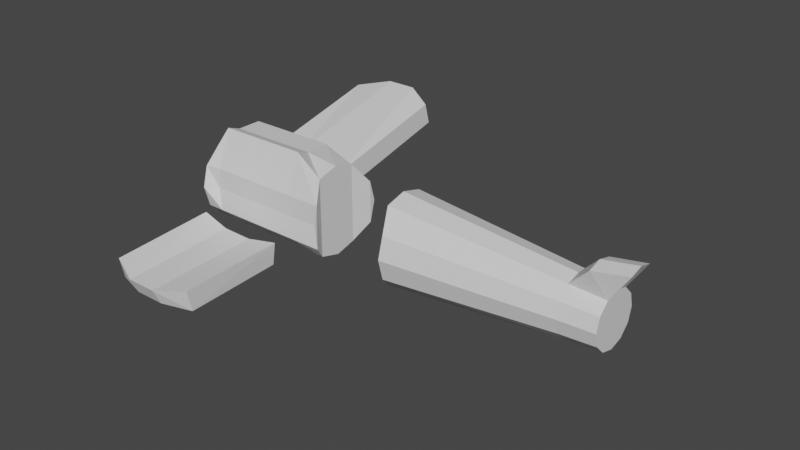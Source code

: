 # Source: broken_airplane.blend  (saved by Blender 2.93.21; exported with 4.5.12 LTS)
import bpy
from mathutils import Matrix  # noqa: F401  (used for matrix-valued properties, if any)

bpy.ops.wm.read_factory_settings(use_empty=True)
scene = bpy.context.scene
scene.name = 'Scene'

# ---- collections
col_collection = bpy.data.collections.new('Collection'); scene.collection.children.link(col_collection)

# ---- materials (node trees are filled in below, after node groups)
mat_airplane = bpy.data.materials.new('Airplane')
mat_airplane.use_transparent_shadow = False

# ---- material node trees
mat_airplane.use_nodes = True; mat_airplane.node_tree.nodes.clear()
_N = mat_airplane.node_tree.nodes; _L = mat_airplane.node_tree.links
n0 = _N.new('ShaderNodeBsdfPrincipled'); n0.name = 'Principled BSDF'; n0.location = (10, 300)
n0.distribution = 'GGX'
n0.subsurface_method = 'BURLEY'
n0.inputs[3].default_value = 1.45
n0.inputs[27].default_value = (0.0, 0.0, 0.0, 1.0)
n0.inputs[28].default_value = 1.0
n1 = _N.new('ShaderNodeOutputMaterial'); n1.name = 'Material Output'; n1.location = (300, 300)
_L.new(n0.outputs[0], n1.inputs[0])
n1.is_active_output = True

# ---- world
world_world = bpy.data.worlds.new('World'); scene.world = world_world
world_world.use_nodes = True; world_world.node_tree.nodes.clear()
_N = world_world.node_tree.nodes; _L = world_world.node_tree.links
n0 = _N.new('ShaderNodeOutputWorld'); n0.name = 'World Output'; n0.location = (300, 300)
n1 = _N.new('ShaderNodeBackground'); n1.name = 'Background'; n1.location = (10, 300)
n1.inputs[0].default_value = (0.05088, 0.05088, 0.05088, 1.0)
_L.new(n1.outputs[0], n0.inputs[0])
n0.is_active_output = True
world_world.color = (0.05088, 0.05088, 0.05088)
world_world.use_sun_shadow = False
world_world.sun_shadow_jitter_overblur = 0.0

# ---- meshes
me_cylinder = bpy.data.meshes.new('Cylinder')
me_cylinder.from_pydata([(-7.387e-09, 0.6423, -1.0), (0.0, 1.0, 1.0), (0.3212, 0.5563, -1.0), (0.5, 0.866, 1.0), (0.5563, 0.3212, -1.0), (0.866, 0.5, 1.0), (0.6423, -2.619e-08, -1.0), (1.0, -4.371e-08, 1.0), (0.5563, -0.3212, -1.0), (0.866, -0.5, 1.0), (0.3212, -0.5563, -1.0), (0.5, -0.866, 1.0), (-6.354e-08, -0.6423, -1.0), (-8.742e-08, -1.0, 1.0), (-0.3212, -0.5563, -1.0), (-0.5, -0.866, 1.0), (-0.5563, -0.3212, -1.0), (-0.866, -0.5, 1.0), (-0.6423, 9.545e-09, -1.0), (-1.0, 1.192e-08, 1.0), (-0.5563, 0.3212, -1.0), (-0.866, 0.5, 1.0), (-0.3212, 0.5563, -1.0), (-0.5, 0.866, 1.0), (0.277, 0.7415, 1.063), (-0.04228, 0.8271, 1.063), (0.5108, 0.5078, 1.063), (0.5963, 0.1885, 1.063), (0.5108, -0.1308, 1.063), (0.277, -0.3646, 1.063), (-0.04228, -0.4502, 1.063), (-0.3616, -0.3646, 1.063), (-0.5953, -0.1308, 1.063), (-0.6809, 0.1885, 1.063), (-0.5953, 0.5078, 1.063), (-0.3616, 0.7415, 1.063), (0.1814, 0.5758, 1.101), (-0.04228, 0.6357, 1.101), (0.3451, 0.4121, 1.101), (0.405, 0.1885, 1.101), (0.3451, -0.03517, 1.101), (0.1814, -0.1989, 1.101), (-0.04228, -0.2588, 1.101), (-0.2659, -0.1989, 1.101), (-0.4296, -0.03517, 1.101), (-0.4895, 0.1885, 1.101), (-0.4296, 0.4121, 1.101), (-0.2659, 0.5758, 1.101), (0.07305, 0.3882, 1.134), (-0.04228, 0.4191, 1.134), (0.1575, 0.3038, 1.134), (0.1884, 0.1885, 1.134), (0.1575, 0.07314, 1.134), (0.07305, -0.01129, 1.134), (-0.04228, -0.04219, 1.134), (-0.1576, -0.01129, 1.134), (-0.242, 0.07314, 1.134), (-0.2729, 0.1885, 1.134), (-0.242, 0.3038, 1.134), (-0.1576, 0.3882, 1.134), (0.01769, 0.2923, 1.152), (-0.04228, 0.3084, 1.152), (0.0616, 0.2484, 1.152), (0.07767, 0.1885, 1.152), (0.0616, 0.1285, 1.152), (0.01769, 0.08459, 1.152), (-0.04228, 0.06852, 1.152), (-0.1022, 0.08459, 1.152), (-0.1462, 0.1285, 1.152), (-0.1622, 0.1885, 1.152), (-0.1462, 0.2484, 1.152), (-0.1022, 0.2923, 1.152), (0.0, 1.0, 0.4901), (0.5, 0.866, 0.4901), (0.866, 0.5, 0.4901), (1.0, -4.371e-08, 0.4901), (0.866, -0.5, 0.4901), (0.5, -0.866, 0.4901), (0.9868, -1.329, 0.5024), (-0.4935, -0.7931, 0.4994), (-1.427, -0.5, 0.4901), (-1.225, -0.03447, 0.5201), (-1.144, 0.6926, 0.5488), (-0.5, 0.866, 0.4901), (0.0, 1.0, 0.918), (0.5, 0.866, 0.918), (0.866, 0.5, 0.918), (1.0, -4.371e-08, 0.918), (0.866, -0.5, 0.918), (0.5, -0.866, 0.918), (0.9133, -1.369, 0.9299), (0.3996, -1.307, 0.9267), (-1.416, -0.5, 0.918), (-1.214, -0.03447, 0.9479), (-1.133, 0.6926, 0.9766), (-0.5, 0.866, 0.918), (0.4921, 0.7793, -0.05519), (0.9089, 0.4939, -0.009589), (1.043, -0.006069, -0.009589), (0.9089, -0.5061, -0.009589), (0.4921, -0.9527, -0.05519), (-0.007896, -1.087, -0.05519), (-0.5079, -0.9527, -0.05519), (-0.9544, -0.5061, -0.009589), (-1.088, -0.006069, -0.009589), (-0.9544, 0.4939, -0.009589), (-0.5079, 0.7793, -0.05519), (-0.007896, 0.9133, -0.05519), (0.9929, -3.74, 0.905), (0.9929, -3.74, 0.4772), (0.4857, -3.843, 0.905), (0.4857, -3.843, 0.4772), (-1.197, 3.918, 0.9246), (-1.197, 3.918, 0.4968), (-0.6969, 4.052, 0.4968), (-0.6969, 4.052, 0.9246), (0.5, 0.866, 0.7754), (0.5, 0.866, 0.6328), (0.866, 0.5, 0.7754), (0.866, 0.5, 0.6328), (1.0, -4.371e-08, 0.7754), (1.0, -4.371e-08, 0.6328), (0.866, -0.5, 0.7754), (0.866, -0.5, 0.6328), (0.5, -0.866, 0.7754), (0.5, -0.866, 0.6328), (0.004673, -0.7862, 0.801), (0.9623, -1.342, 0.6449), (0.5884, -1.333, 0.7943), (-0.4935, -0.7931, 0.642), (-1.419, -0.5, 0.7754), (-1.423, -0.5, 0.6328), (-1.218, -0.03447, 0.8053), (-1.221, -0.03447, 0.6627), (-1.137, 0.6926, 0.834), (-1.14, 0.6926, 0.6914), (-0.5, 0.866, 0.7754), (-0.5, 0.866, 0.6328), (0.0, 1.0, 0.6328), (0.0, 1.0, 0.7754), (0.9685, -3.975, 0.7583), (0.9685, -3.975, 0.6157), (0.6256, -4.117, 0.7684), (0.6256, -4.117, 0.6258), (-1.387, 4.237, 0.7698), (-1.387, 4.237, 0.6272), (-0.8867, 4.371, 0.6272), (-0.8867, 4.371, 0.7698), (0.3432, 0.5944, -0.837), (0.5944, 0.3432, -0.837), (0.6864, -2.835e-08, -0.837), (0.5944, -0.3432, -0.837), (0.3432, -0.5944, -0.837), (-6.648e-08, -0.6864, -0.837), (-0.3432, -0.5944, -0.837), (-0.6106, -0.3432, -0.837), (-0.7026, 9.838e-09, -0.837), (-0.6106, 0.3432, -0.837), (-0.3432, 0.5944, -0.837), (-6.477e-09, 0.6864, -0.837), (-1.108, -0.4615, -0.9312), (-1.235, -0.3889, -1.089), (-1.321, -0.06776, -1.089), (-1.2, -0.1183, -0.9312), (-1.235, 0.2534, -1.089), (-1.108, 0.2249, -0.9312), (0.0, 1.0, 0.3231), (0.5, 0.866, 0.3231), (0.8427, 0.4219, 0.3504), (0.9767, -0.07812, 0.3504), (0.8427, -0.5781, 0.3504), (0.5, -0.866, 0.3231), (0.004673, -0.7862, 0.3488), (-0.4935, -0.7931, 0.3323), (-1.021, -0.5781, 0.3504), (-1.155, -0.07812, 0.3504), (-1.021, 0.4219, 0.3504), (-0.5, 0.866, 0.3231), (0.004673, -0.7862, 0.6584), (0.004673, -0.7862, 0.5158), (0.6129, -1.32, 0.6518), (0.4731, -1.268, 0.4992), (0.004673, -0.7862, 0.9437), (-0.4935, -0.7931, 0.9272), (0.9378, -1.356, 0.7874), (-0.4935, -0.7931, 0.7846)], [], [(84, 1, 3, 85), (85, 3, 5, 86), (86, 5, 7, 87), (87, 7, 9, 88), (88, 9, 11, 89), (89, 11, 13, 182), (182, 13, 15, 183), (183, 15, 17, 92), (92, 17, 19, 93), (93, 19, 21, 94), (19, 17, 32, 33), (94, 21, 23, 95), (95, 23, 1, 84), (0, 2, 4, 6, 8, 10, 12, 14, 16, 18, 20, 22), (32, 31, 43, 44), (17, 15, 31, 32), (15, 13, 30, 31), (13, 11, 29, 30), (11, 9, 28, 29), (9, 7, 27, 28), (1, 23, 35, 25), (3, 1, 25, 24), (7, 5, 26, 27), (23, 21, 34, 35), (5, 3, 24, 26), (21, 19, 33, 34), (36, 37, 49, 48), (29, 28, 40, 41), (25, 35, 47, 37), (26, 24, 36, 38), (33, 32, 44, 45), (30, 29, 41, 42), (27, 26, 38, 39), (34, 33, 45, 46), (31, 30, 42, 43), (28, 27, 39, 40), (35, 34, 46, 47), (24, 25, 37, 36), (59, 58, 70, 71), (44, 43, 55, 56), (41, 40, 52, 53), (37, 47, 59, 49), (38, 36, 48, 50), (45, 44, 56, 57), (42, 41, 53, 54), (39, 38, 50, 51), (46, 45, 57, 58), (43, 42, 54, 55), (40, 39, 51, 52), (47, 46, 58, 59), (60, 61, 71, 70, 69, 68, 67, 66, 65, 64, 63, 62), (48, 49, 61, 60), (56, 55, 67, 68), (53, 52, 64, 65), (49, 59, 71, 61), (50, 48, 60, 62), (57, 56, 68, 69), (54, 53, 65, 66), (51, 50, 62, 63), (58, 57, 69, 70), (55, 54, 66, 67), (52, 51, 63, 64), (177, 83, 72, 166), (176, 82, 83, 177), (175, 81, 82, 176), (174, 80, 81, 175), (173, 79, 80, 174), (172, 179, 79, 173), (171, 77, 179, 172), (170, 76, 77, 171), (169, 75, 76, 170), (168, 74, 75, 169), (167, 73, 74, 168), (166, 72, 73, 167), (138, 72, 114, 146), (134, 94, 95, 136), (132, 93, 94, 134), (130, 92, 93, 132), (185, 183, 92, 130), (184, 90, 108, 140), (124, 89, 182, 126), (122, 88, 89, 124), (120, 87, 88, 122), (118, 86, 87, 120), (116, 85, 86, 118), (139, 84, 85, 116), (159, 107, 96, 148), (148, 96, 97, 149), (149, 97, 98, 150), (150, 98, 99, 151), (151, 99, 100, 152), (152, 100, 101, 153), (153, 101, 102, 154), (154, 102, 103, 155), (155, 103, 104, 156), (156, 104, 105, 157), (157, 105, 106, 158), (158, 106, 107, 159), (140, 108, 110, 142), (181, 78, 109, 111), (180, 181, 111, 143), (90, 91, 110, 108), (144, 112, 115, 147), (136, 95, 112, 144), (95, 84, 115, 112), (72, 83, 113, 114), (83, 137, 145, 113), (137, 136, 144, 145), (113, 145, 146, 114), (145, 144, 147, 146), (91, 128, 142, 110), (128, 180, 143, 142), (109, 141, 143, 111), (141, 140, 142, 143), (72, 138, 117, 73), (138, 139, 116, 117), (73, 117, 119, 74), (117, 116, 118, 119), (74, 119, 121, 75), (119, 118, 120, 121), (75, 121, 123, 76), (121, 120, 122, 123), (76, 123, 125, 77), (123, 122, 124, 125), (77, 125, 178, 179), (125, 124, 126, 178), (78, 127, 141, 109), (127, 184, 140, 141), (79, 129, 131, 80), (129, 185, 130, 131), (80, 131, 133, 81), (131, 130, 132, 133), (81, 133, 135, 82), (133, 132, 134, 135), (82, 135, 137, 83), (135, 134, 136, 137), (84, 139, 147, 115), (139, 138, 146, 147), (22, 158, 159, 0), (20, 157, 158, 22), (16, 155, 160, 161), (155, 156, 163, 160), (14, 154, 155, 16), (12, 153, 154, 14), (10, 152, 153, 12), (8, 151, 152, 10), (6, 150, 151, 8), (4, 149, 150, 6), (2, 148, 149, 4), (0, 159, 148, 2), (162, 163, 165, 164), (161, 160, 163, 162), (18, 16, 161, 162), (156, 157, 165, 163), (157, 20, 164, 165), (20, 18, 162, 164), (98, 104, 103, 99), (97, 105, 104, 98), (96, 106, 105, 97), (107, 106, 96), (99, 103, 102, 100), (101, 100, 102), (169, 170, 174, 175), (168, 169, 175, 176), (170, 171, 173, 174), (172, 173, 171), (167, 168, 176, 177), (166, 167, 177), (182, 183, 185, 126), (178, 126, 185, 129), (179, 178, 129, 79), (181, 180, 128, 91, 90, 184, 127, 78)])
me_cylinder.polygons.foreach_set('material_index', [0, 0, 0, 0, 0, 0, 0, 1, 1, 1, 0, 1, 0, 0, 0, 0, 0, 0, 0, 0, 0, 0, 0, 0, 0, 0, 0, 0, 0, 0, 0, 0, 0, 0, 0, 0, 0, 0, 0, 0, 0, 0, 0, 0, 0, 0, 0, 0, 0, 0, 0, 0, 0, 0, 0, 0, 0, 0, 0, 0, 0, 0, 0, 0, 0, 0, 0, 0, 0, 0, 0, 0, 0, 0, 0, 1, 1, 1, 1, 0, 0, 0, 0, 0, 0, 0, 0, 0, 0, 0, 0, 0, 0, 0, 0, 0, 0, 0, 0, 0, 0, 0, 0, 0, 0, 0, 0, 0, 0, 0, 0, 0, 0, 0, 0, 0, 0, 0, 0, 0, 0, 0, 0, 0, 0, 0, 0, 0, 1, 1, 1, 1, 1, 1, 1, 1, 0, 0, 0, 0, 0, 0, 0, 0, 0, 0, 0, 0, 0, 0, 0, 0, 0, 0, 0, 0, 0, 0, 0, 0, 0, 0, 0, 0, 0, 0, 0, 0, 0, 0, 0, 0])
_uv = me_cylinder.uv_layers.new(name='UVMap')
_uv.uv.foreach_set('vector', [1.0, 0.9795, 1.0, 1.0, 0.9167, 1.0, 0.9167, 0.9795, 0.9167, 0.9795, 0.9167, 1.0, 0.8333, 1.0, 0.8333, 0.9795, 0.8333, 0.9795, 0.8333, 1.0, 0.75, 1.0, 0.75, 0.9795, 0.75, 0.9795, 0.75, 1.0, 0.6667, 1.0, 0.6667, 0.9795, 0.6667, 0.9795, 0.6667, 1.0, 0.5833, 1.0, 0.5833, 0.9795, 0.5833, 0.9795, 0.5833, 1.0, 0.5, 1.0, 0.5, 0.9795, 0.5, 0.9795, 0.5, 1.0, 0.4167, 1.0, 0.4167, 0.9795, 0.4167, 0.9795, 0.4167, 1.0, 0.3333, 1.0, 0.3333, 0.9795, 0.3333, 0.9795, 0.3333, 1.0, 0.25, 1.0, 0.25, 0.9795, 0.25, 0.9795, 0.25, 1.0, 0.1667, 1.0, 0.1667, 0.9795, 0.25, 1.0, 0.3333, 1.0, 0.3333, 1.0, 0.25, 1.0, 0.1667, 0.9795, 0.1667, 1.0, 0.08333, 1.0, 0.08333, 0.9795, 0.08333, 0.9795, 0.08333, 1.0, 7.451e-08, 1.0, 7.451e-08, 0.9795, 0.75, 0.49, 0.87, 0.4578, 0.9578, 0.37, 0.99, 0.25, 0.9578, 0.13, 0.87, 0.04215, 0.75, 0.01, 0.63, 0.04215, 0.5422, 0.13, 0.51, 0.25, 0.5422, 0.37, 0.63, 0.4578, 0.3333, 1.0, 0.4167, 1.0, 0.4167, 1.0, 0.3333, 1.0, 0.3333, 1.0, 0.4167, 1.0, 0.4167, 1.0, 0.3333, 1.0, 0.4167, 1.0, 0.5, 1.0, 0.5, 1.0, 0.4167, 1.0, 0.5, 1.0, 0.5833, 1.0, 0.5833, 1.0, 0.5, 1.0, 0.5833, 1.0, 0.6667, 1.0, 0.6667, 1.0, 0.5833, 1.0, 0.6667, 1.0, 0.75, 1.0, 0.75, 1.0, 0.6667, 1.0, 7.451e-08, 1.0, 0.08333, 1.0, 0.08333, 1.0, 7.451e-08, 1.0, 0.9167, 1.0, 1.0, 1.0, 1.0, 1.0, 0.9167, 1.0, 0.75, 1.0, 0.8333, 1.0, 0.8333, 1.0, 0.75, 1.0, 0.08333, 1.0, 0.1667, 1.0, 0.1667, 1.0, 0.08333, 1.0, 0.8333, 1.0, 0.9167, 1.0, 0.9167, 1.0, 0.8333, 1.0, 0.1667, 1.0, 0.25, 1.0, 0.25, 1.0, 0.1667, 1.0, 0.9167, 1.0, 1.0, 1.0, 1.0, 1.0, 0.9167, 1.0, 0.5833, 1.0, 0.6667, 1.0, 0.6667, 1.0, 0.5833, 1.0, 7.451e-08, 1.0, 0.08333, 1.0, 0.08333, 1.0, 7.451e-08, 1.0, 0.8333, 1.0, 0.9167, 1.0, 0.9167, 1.0, 0.8333, 1.0, 0.25, 1.0, 0.3333, 1.0, 0.3333, 1.0, 0.25, 1.0, 0.5, 1.0, 0.5833, 1.0, 0.5833, 1.0, 0.5, 1.0, 0.75, 1.0, 0.8333, 1.0, 0.8333, 1.0, 0.75, 1.0, 0.1667, 1.0, 0.25, 1.0, 0.25, 1.0, 0.1667, 1.0, 0.4167, 1.0, 0.5, 1.0, 0.5, 1.0, 0.4167, 1.0, 0.6667, 1.0, 0.75, 1.0, 0.75, 1.0, 0.6667, 1.0, 0.08333, 1.0, 0.1667, 1.0, 0.1667, 1.0, 0.08333, 1.0, 0.9167, 1.0, 1.0, 1.0, 1.0, 1.0, 0.9167, 1.0, 0.08333, 1.0, 0.1667, 1.0, 0.1667, 1.0, 0.08333, 1.0, 0.3333, 1.0, 0.4167, 1.0, 0.4167, 1.0, 0.3333, 1.0, 0.5833, 1.0, 0.6667, 1.0, 0.6667, 1.0, 0.5833, 1.0, 7.451e-08, 1.0, 0.08333, 1.0, 0.08333, 1.0, 7.451e-08, 1.0, 0.8333, 1.0, 0.9167, 1.0, 0.9167, 1.0, 0.8333, 1.0, 0.25, 1.0, 0.3333, 1.0, 0.3333, 1.0, 0.25, 1.0, 0.5, 1.0, 0.5833, 1.0, 0.5833, 1.0, 0.5, 1.0, 0.75, 1.0, 0.8333, 1.0, 0.8333, 1.0, 0.75, 1.0, 0.1667, 1.0, 0.25, 1.0, 0.25, 1.0, 0.1667, 1.0, 0.4167, 1.0, 0.5, 1.0, 0.5, 1.0, 0.4167, 1.0, 0.6667, 1.0, 0.75, 1.0, 0.75, 1.0, 0.6667, 1.0, 0.08333, 1.0, 0.1667, 1.0, 0.1667, 1.0, 0.08333, 1.0, 0.37, 0.4578, 0.25, 0.49, 0.13, 0.4578, 0.04215, 0.37, 0.01, 0.25, 0.04215, 0.13, 0.13, 0.04215, 0.25, 0.01, 0.37, 0.04215, 0.4578, 0.13, 0.49, 0.25, 0.4578, 0.37, 0.9167, 1.0, 1.0, 1.0, 1.0, 1.0, 0.9167, 1.0, 0.3333, 1.0, 0.4167, 1.0, 0.4167, 1.0, 0.3333, 1.0, 0.5833, 1.0, 0.6667, 1.0, 0.6667, 1.0, 0.5833, 1.0, 7.451e-08, 1.0, 0.08333, 1.0, 0.08333, 1.0, 7.451e-08, 1.0, 0.8333, 1.0, 0.9167, 1.0, 0.9167, 1.0, 0.8333, 1.0, 0.25, 1.0, 0.3333, 1.0, 0.3333, 1.0, 0.25, 1.0, 0.5, 1.0, 0.5833, 1.0, 0.5833, 1.0, 0.5, 1.0, 0.75, 1.0, 0.8333, 1.0, 0.8333, 1.0, 0.75, 1.0, 0.1667, 1.0, 0.25, 1.0, 0.25, 1.0, 0.1667, 1.0, 0.4167, 1.0, 0.5, 1.0, 0.5, 1.0, 0.4167, 1.0, 0.6667, 1.0, 0.75, 1.0, 0.75, 1.0, 0.6667, 1.0, 0.08333, 0.8308, 0.08333, 0.8725, 7.451e-08, 0.8725, 7.451e-08, 0.8308, 0.1667, 0.8308, 0.1667, 0.8725, 0.08333, 0.8725, 0.08333, 0.8308, 0.25, 0.8308, 0.25, 0.8725, 0.1667, 0.8725, 0.1667, 0.8308, 0.3333, 0.8308, 0.3333, 0.8725, 0.25, 0.8725, 0.25, 0.8308, 0.4167, 0.8308, 0.4167, 0.8725, 0.3333, 0.8725, 0.3333, 0.8308, 0.5, 0.8308, 0.5, 0.8725, 0.4167, 0.8725, 0.4167, 0.8308, 0.5833, 0.8308, 0.5833, 0.8725, 0.5, 0.8725, 0.5, 0.8308, 0.6667, 0.8308, 0.6667, 0.8725, 0.5833, 0.8725, 0.5833, 0.8308, 0.75, 0.8308, 0.75, 0.8725, 0.6667, 0.8725, 0.6667, 0.8308, 0.8333, 0.8308, 0.8333, 0.8725, 0.75, 0.8725, 0.75, 0.8308, 0.9167, 0.8308, 0.9167, 0.8725, 0.8333, 0.8725, 0.8333, 0.8308, 1.0, 0.8308, 1.0, 0.8725, 0.9167, 0.8725, 0.9167, 0.8308, 1.0, 0.9082, 1.0, 0.8725, 1.0, 0.8725, 1.0, 0.9082, 0.1667, 0.9438, 0.1667, 0.9795, 0.08333, 0.9795, 0.08333, 0.9438, 0.25, 0.9438, 0.25, 0.9795, 0.1667, 0.9795, 0.1667, 0.9438, 0.3333, 0.9438, 0.3333, 0.9795, 0.25, 0.9795, 0.25, 0.9438, 0.4167, 0.9438, 0.4167, 0.9795, 0.3333, 0.9795, 0.3333, 0.9438, 0.5, 0.9438, 0.5, 0.9795, 0.5, 0.9795, 0.5, 0.9438, 0.5833, 0.9438, 0.5833, 0.9795, 0.5, 0.9795, 0.5, 0.9438, 0.6667, 0.9438, 0.6667, 0.9795, 0.5833, 0.9795, 0.5833, 0.9438, 0.75, 0.9438, 0.75, 0.9795, 0.6667, 0.9795, 0.6667, 0.9438, 0.8333, 0.9438, 0.8333, 0.9795, 0.75, 0.9795, 0.75, 0.9438, 0.9167, 0.9438, 0.9167, 0.9795, 0.8333, 0.9795, 0.8333, 0.9438, 1.0, 0.9438, 1.0, 0.9795, 0.9167, 0.9795, 0.9167, 0.9438, 1.0, 0.5408, 1.0, 0.8308, 0.9167, 0.8308, 0.9167, 0.5408, 0.9167, 0.5408, 0.9167, 0.8308, 0.8333, 0.8308, 0.8333, 0.5408, 0.8333, 0.5408, 0.8333, 0.8308, 0.75, 0.8308, 0.75, 0.5408, 0.75, 0.5408, 0.75, 0.8308, 0.6667, 0.8308, 0.6667, 0.5408, 0.6667, 0.5408, 0.6667, 0.8308, 0.5833, 0.8308, 0.5833, 0.5408, 0.5833, 0.5408, 0.5833, 0.8308, 0.5, 0.8308, 0.5, 0.5408, 0.5, 0.5408, 0.5, 0.8308, 0.4167, 0.8308, 0.4167, 0.5408, 0.4167, 0.5408, 0.4167, 0.8308, 0.3333, 0.8308, 0.3333, 0.5408, 0.3333, 0.5408, 0.3333, 0.8308, 0.25, 0.8308, 0.25, 0.5408, 0.25, 0.5408, 0.25, 0.8308, 0.1667, 0.8308, 0.1667, 0.5408, 0.1667, 0.5408, 0.1667, 0.8308, 0.08333, 0.8308, 0.08333, 0.5408, 0.08333, 0.5408, 0.08333, 0.8308, 7.451e-08, 0.8308, 7.451e-08, 0.5408, 0.5, 0.9438, 0.5, 0.9795, 0.4167, 0.9795, 0.4167, 0.9438, 0.4167, 0.8725, 0.5, 0.8725, 0.5, 0.8725, 0.4167, 0.8725, 0.4167, 0.9082, 0.4167, 0.8725, 0.4167, 0.8725, 0.4167, 0.9082, 0.5, 0.9795, 0.4167, 0.9795, 0.4167, 0.9795, 0.5, 0.9795, 0.08333, 0.9438, 0.08333, 0.9795, 7.451e-08, 0.9795, 7.451e-08, 0.9438, 0.08333, 0.9438, 0.08333, 0.9795, 0.08333, 0.9795, 0.08333, 0.9438, 0.08333, 0.9795, 7.451e-08, 0.9795, 7.451e-08, 0.9795, 0.08333, 0.9795, 7.451e-08, 0.8725, 0.08333, 0.8725, 0.08333, 0.8725, 7.451e-08, 0.8725, 0.08333, 0.8725, 0.08333, 0.9082, 0.08333, 0.9082, 0.08333, 0.8725, 0.08333, 0.9082, 0.08333, 0.9438, 0.08333, 0.9438, 0.08333, 0.9082, 0.08333, 0.8725, 0.08333, 0.9082, 7.451e-08, 0.9082, 7.451e-08, 0.8725, 0.08333, 0.9082, 0.08333, 0.9438, 7.451e-08, 0.9438, 7.451e-08, 0.9082, 0.4167, 0.9795, 0.4167, 0.9438, 0.4167, 0.9438, 0.4167, 0.9795, 0.4167, 0.9438, 0.4167, 0.9082, 0.4167, 0.9082, 0.4167, 0.9438, 0.5, 0.8725, 0.5, 0.9082, 0.4167, 0.9082, 0.4167, 0.8725, 0.5, 0.9082, 0.5, 0.9438, 0.4167, 0.9438, 0.4167, 0.9082, 1.0, 0.8725, 1.0, 0.9082, 0.9167, 0.9082, 0.9167, 0.8725, 1.0, 0.9082, 1.0, 0.9438, 0.9167, 0.9438, 0.9167, 0.9082, 0.9167, 0.8725, 0.9167, 0.9082, 0.8333, 0.9082, 0.8333, 0.8725, 0.9167, 0.9082, 0.9167, 0.9438, 0.8333, 0.9438, 0.8333, 0.9082, 0.8333, 0.8725, 0.8333, 0.9082, 0.75, 0.9082, 0.75, 0.8725, 0.8333, 0.9082, 0.8333, 0.9438, 0.75, 0.9438, 0.75, 0.9082, 0.75, 0.8725, 0.75, 0.9082, 0.6667, 0.9082, 0.6667, 0.8725, 0.75, 0.9082, 0.75, 0.9438, 0.6667, 0.9438, 0.6667, 0.9082, 0.6667, 0.8725, 0.6667, 0.9082, 0.5833, 0.9082, 0.5833, 0.8725, 0.6667, 0.9082, 0.6667, 0.9438, 0.5833, 0.9438, 0.5833, 0.9082, 0.5833, 0.8725, 0.5833, 0.9082, 0.5, 0.9082, 0.5, 0.8725, 0.5833, 0.9082, 0.5833, 0.9438, 0.5, 0.9438, 0.5, 0.9082, 0.5, 0.8725, 0.5, 0.9082, 0.5, 0.9082, 0.5, 0.8725, 0.5, 0.9082, 0.5, 0.9438, 0.5, 0.9438, 0.5, 0.9082, 0.4167, 0.8725, 0.4167, 0.9082, 0.3333, 0.9082, 0.3333, 0.8725, 0.4167, 0.9082, 0.4167, 0.9438, 0.3333, 0.9438, 0.3333, 0.9082, 0.3333, 0.8725, 0.3333, 0.9082, 0.25, 0.9082, 0.25, 0.8725, 0.3333, 0.9082, 0.3333, 0.9438, 0.25, 0.9438, 0.25, 0.9082, 0.25, 0.8725, 0.25, 0.9082, 0.1667, 0.9082, 0.1667, 0.8725, 0.25, 0.9082, 0.25, 0.9438, 0.1667, 0.9438, 0.1667, 0.9082, 0.1667, 0.8725, 0.1667, 0.9082, 0.08333, 0.9082, 0.08333, 0.8725, 0.1667, 0.9082, 0.1667, 0.9438, 0.08333, 0.9438, 0.08333, 0.9082, 1.0, 0.9795, 1.0, 0.9438, 1.0, 0.9438, 1.0, 0.9795, 1.0, 0.9438, 1.0, 0.9082, 1.0, 0.9082, 1.0, 0.9438, 0.08333, 0.5, 0.08333, 0.5408, 7.451e-08, 0.5408, 7.451e-08, 0.5, 0.1667, 0.5, 0.1667, 0.5408, 0.08333, 0.5408, 0.08333, 0.5, 0.3333, 0.5, 0.3333, 0.5408, 0.3333, 0.5408, 0.3333, 0.5, 0.3333, 0.5408, 0.25, 0.5408, 0.25, 0.5408, 0.3333, 0.5408, 0.4167, 0.5, 0.4167, 0.5408, 0.3333, 0.5408, 0.3333, 0.5, 0.5, 0.5, 0.5, 0.5408, 0.4167, 0.5408, 0.4167, 0.5, 0.5833, 0.5, 0.5833, 0.5408, 0.5, 0.5408, 0.5, 0.5, 0.6667, 0.5, 0.6667, 0.5408, 0.5833, 0.5408, 0.5833, 0.5, 0.75, 0.5, 0.75, 0.5408, 0.6667, 0.5408, 0.6667, 0.5, 0.8333, 0.5, 0.8333, 0.5408, 0.75, 0.5408, 0.75, 0.5, 0.9167, 0.5, 0.9167, 0.5408, 0.8333, 0.5408, 0.8333, 0.5, 1.0, 0.5, 1.0, 0.5408, 0.9167, 0.5408, 0.9167, 0.5, 0.25, 0.5, 0.25, 0.5408, 0.1667, 0.5408, 0.1667, 0.5, 0.3333, 0.5, 0.3333, 0.5408, 0.25, 0.5408, 0.25, 0.5, 0.51, 0.25, 0.5422, 0.13, 0.5422, 0.13, 0.51, 0.25, 0.25, 0.5408, 0.1667, 0.5408, 0.1667, 0.5408, 0.25, 0.5408, 0.1667, 0.5408, 0.1667, 0.5, 0.1667, 0.5, 0.1667, 0.5408, 0.5422, 0.37, 0.51, 0.25, 0.51, 0.25, 0.5422, 0.37, 0.75, 0.8308, 0.25, 0.8308, 0.3333, 0.8308, 0.6667, 0.8308, 0.8333, 0.8308, 0.1667, 0.8308, 0.25, 0.8308, 0.75, 0.8308, 0.9167, 0.8308, 0.08333, 0.8308, 0.1667, 0.8308, 0.8333, 0.8308, 7.451e-08, 0.8308, 0.08333, 0.8308, 0.9167, 0.8308, 0.6667, 0.8308, 0.3333, 0.8308, 0.4167, 0.8308, 0.5833, 0.8308, 0.5, 0.8308, 0.5833, 0.8308, 0.4167, 0.8308, 0.75, 0.8308, 0.6667, 0.8308, 0.3333, 0.8308, 0.25, 0.8308, 0.8333, 0.8308, 0.75, 0.8308, 0.25, 0.8308, 0.1667, 0.8308, 0.6667, 0.8308, 0.5833, 0.8308, 0.4167, 0.8308, 0.3333, 0.8308, 0.5, 0.8308, 0.4167, 0.8308, 0.5833, 0.8308, 0.9167, 0.8308, 0.8333, 0.8308, 0.1667, 0.8308, 0.08333, 0.8308, 7.451e-08, 0.8308, 0.9167, 0.8308, 0.08333, 0.8308, 0.5, 0.9795, 0.4167, 0.9795, 0.4167, 0.9438, 0.5, 0.9438, 0.5, 0.9082, 0.5, 0.9438, 0.4167, 0.9438, 0.4167, 0.9082, 0.5, 0.8725, 0.5, 0.9082, 0.4167, 0.9082, 0.4167, 0.8725, 0.4167, 0.8725, 0.4167, 0.9082, 0.4167, 0.9438, 0.4167, 0.9795, 0.5, 0.9795, 0.5, 0.9438, 0.5, 0.9082, 0.5, 0.8725])
me_cylinder.materials.append(mat_airplane)
me_cylinder.materials.append(None)
me_cylinder.use_remesh_fix_poles = True
me_cylinder.use_remesh_preserve_attributes = False
me_cylinder.update()

# ---- objects
ob_cylinder = bpy.data.objects.new('Cylinder', me_cylinder)

# ---- transforms, parenting, visibility, modifiers, constraints
ob_cylinder.location = (0.0, 0.0, 0.0)
ob_cylinder.rotation_euler = (-0.0, 1.571, 0.0)
ob_cylinder.scale = (3.769, 3.769, -19.1)

# ---- collection membership
col_collection.objects.link(ob_cylinder)

# ---- scene / render settings (as saved in the file)
scene.frame_start = 1; scene.frame_end = 250; scene.frame_set(1)
scene.render.engine = 'BLENDER_EEVEE_NEXT'
scene.cycles.use_denoising = False
scene.cycles.samples = 128
scene.cycles.sampling_pattern = 'TABULATED_SOBOL'
scene.cycles.use_adaptive_sampling = False
scene.cycles.use_light_tree = False
scene.view_settings.view_transform = 'Filmic'
bpy.context.view_layer.update()

# ---- added for rendering (the .blend has no active camera and no usable light): camera, sun
cam_auto = bpy.data.cameras.new('AutoCamera')
cam_auto.lens = 50.0
cam_auto.sensor_width = 36.0
cam_auto.clip_end = 1000.0
ob_auto_camera = bpy.data.objects.new('AutoCamera', cam_auto)
scene.collection.objects.link(ob_auto_camera)
ob_auto_camera.location = (49.5982, -59.7593, 40.8816)
ob_auto_camera.rotation_euler = (1.09748, -7.21219e-08, 0.694738)
scene.camera = ob_auto_camera
light_auto_sun = bpy.data.lights.new('AutoSun', 'SUN')
light_auto_sun.energy = 3.0
light_auto_sun.angle = 0.0523599
ob_auto_sun = bpy.data.objects.new('AutoSun', light_auto_sun)
scene.collection.objects.link(ob_auto_sun)
ob_auto_sun.rotation_euler = (0.872665, 0.174533, 0.523599)
bpy.context.view_layer.update()
